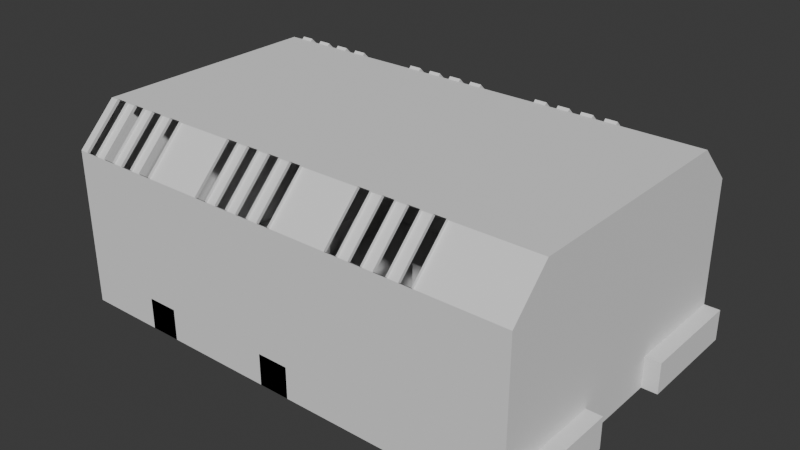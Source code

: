 # Source: MainMenuTruck.blend  (saved by Blender 4.1.24; exported with 4.5.12 LTS)
import bpy
from mathutils import Matrix  # noqa: F401  (used for matrix-valued properties, if any)

bpy.ops.wm.read_factory_settings(use_empty=True)
scene = bpy.context.scene
scene.name = 'Scene'

# ---- collections
col_collection = bpy.data.collections.new('Collection'); scene.collection.children.link(col_collection)

# ---- world
world_world = bpy.data.worlds.new('World'); scene.world = world_world
world_world.use_nodes = True; world_world.node_tree.nodes.clear()
_N = world_world.node_tree.nodes; _L = world_world.node_tree.links
n0 = _N.new('ShaderNodeOutputWorld'); n0.name = 'World Output'; n0.location = (300, 300)
n1 = _N.new('ShaderNodeBackground'); n1.name = 'Background'; n1.location = (10, 300)
n1.inputs[0].default_value = (0.05088, 0.05088, 0.05088, 1.0)
_L.new(n1.outputs[0], n0.inputs[0])
n0.is_active_output = True
world_world.color = (0.05088, 0.05088, 0.05088)
world_world.use_sun_shadow = False
world_world.sun_shadow_jitter_overblur = 0.0

# ---- meshes
me_plane = bpy.data.meshes.new('Plane')
me_plane.from_pydata([(-6.0, -2.4, 0.0), (-6.0, -2.4, 2.4), (-6.0, -1.8, 3.0), (-4.2, -2.4, 0.0), (-1.92, -2.4, 0.0), (1.2, -2.4, 0.0), (-0.09231, -1.8, 3.0), (-0.2769, -1.8, 3.0), (-0.4615, -1.8, 3.0), (-0.6462, -1.8, 3.0), (-0.8308, -1.8, 3.0), (-1.015, -1.8, 3.0), (-1.2, -1.8, 3.0), (-1.385, -1.8, 3.0), (-2.308, -1.8, 3.0), (-2.492, -1.8, 3.0), (-2.677, -1.8, 3.0), (-2.862, -1.8, 3.0), (-3.046, -1.8, 3.0), (-3.231, -1.8, 3.0), (-3.415, -1.8, 3.0), (-3.6, -1.8, 3.0), (-4.523, -1.8, 3.0), (-4.708, -1.8, 3.0), (-4.892, -1.8, 3.0), (-5.077, -1.8, 3.0), (-5.262, -1.8, 3.0), (-5.446, -1.8, 3.0), (-5.631, -1.8, 3.0), (-5.815, -1.8, 3.0), (-5.815, -2.4, 2.4), (-5.631, -2.4, 2.4), (-5.446, -2.4, 2.4), (-5.262, -2.4, 2.4), (-5.077, -2.4, 2.4), (-4.892, -2.4, 2.4), (-4.708, -2.4, 2.4), (-4.523, -2.4, 2.4), (-6.0, 0.0, 0.0), (-4.2, 0.0, 0.0), (-1.92, 0.0, 0.0), (1.2, 0.0, 0.0), (1.2, 0.0, 3.0), (-1.2, 0.0, 3.0), (-6.0, 0.0, 3.0), (-3.6, -2.4, 2.4), (-3.415, -2.4, 2.4), (-3.231, -2.4, 2.4), (-3.046, -2.4, 2.4), (-2.862, -2.4, 2.4), (-2.677, -2.4, 2.4), (-2.492, -2.4, 2.4), (-2.308, -2.4, 2.4), (-1.385, -2.4, 2.4), (-1.2, -2.4, 2.4), (-1.015, -2.4, 2.4), (-0.8308, -2.4, 2.4), (-0.6462, -2.4, 2.4), (-0.4615, -2.4, 2.4), (-0.2769, -2.4, 2.4), (-0.09231, -2.4, 2.4), (1.2, -2.4, 2.4), (-0.09231, -1.834, 3.034), (-0.2769, -1.834, 3.034), (-0.4615, -1.834, 3.034), (-0.6462, -1.834, 3.034), (-0.8308, -1.834, 3.034), (-1.015, -1.834, 3.034), (-1.2, -1.834, 3.034), (-1.385, -1.834, 3.034), (-2.308, -1.834, 3.034), (-2.492, -1.834, 3.034), (-2.677, -1.834, 3.034), (-2.862, -1.834, 3.034), (-3.046, -1.834, 3.034), (-3.231, -1.834, 3.034), (-3.415, -1.834, 3.034), (-3.6, -1.834, 3.034), (-4.523, -1.834, 3.034), (-4.708, -1.834, 3.034), (-4.892, -1.834, 3.034), (-5.077, -1.834, 3.034), (-5.262, -1.834, 3.034), (-5.446, -1.834, 3.034), (-5.631, -1.834, 3.034), (-5.815, -1.834, 3.034), (-5.815, -2.434, 2.434), (-5.631, -2.434, 2.434), (-5.446, -2.434, 2.434), (-5.262, -2.434, 2.434), (-5.077, -2.434, 2.434), (-4.892, -2.434, 2.434), (-4.708, -2.434, 2.434), (-6.0, 0.0, 2.4), (1.2, 0.0, 2.4), (-6.0, 2.4, 0.0), (-6.0, 2.4, 2.4), (-6.0, 1.8, 3.0), (-4.2, 2.4, 0.0), (-1.92, 2.4, 0.0), (1.2, 2.4, 0.0), (-0.09231, 1.8, 3.0), (-0.2769, 1.8, 3.0), (-0.4615, 1.8, 3.0), (-0.6462, 1.8, 3.0), (-0.8308, 1.8, 3.0), (-1.015, 1.8, 3.0), (-1.2, 1.8, 3.0), (-1.385, 1.8, 3.0), (-2.308, 1.8, 3.0), (-2.492, 1.8, 3.0), (-2.677, 1.8, 3.0), (-2.862, 1.8, 3.0), (-3.046, 1.8, 3.0), (-3.231, 1.8, 3.0), (-3.415, 1.8, 3.0), (-3.6, 1.8, 3.0), (-4.523, 1.8, 3.0), (-4.708, 1.8, 3.0), (-4.892, 1.8, 3.0), (-5.077, 1.8, 3.0), (-5.262, 1.8, 3.0), (-5.446, 1.8, 3.0), (-5.631, 1.8, 3.0), (-5.815, 1.8, 3.0), (-5.815, 2.4, 2.4), (-5.631, 2.4, 2.4), (-5.446, 2.4, 2.4), (-5.262, 2.4, 2.4), (-5.077, 2.4, 2.4), (-4.892, 2.4, 2.4), (-4.708, 2.4, 2.4), (-4.523, 2.4, 2.4), (-3.6, 2.4, 2.4), (-3.415, 2.4, 2.4), (-3.231, 2.4, 2.4), (-3.046, 2.4, 2.4), (-2.862, 2.4, 2.4), (-2.677, 2.4, 2.4), (-2.492, 2.4, 2.4), (-2.308, 2.4, 2.4), (-1.385, 2.4, 2.4), (-1.2, 2.4, 2.4), (-1.015, 2.4, 2.4), (-0.8308, 2.4, 2.4), (-0.6462, 2.4, 2.4), (-0.4615, 2.4, 2.4), (-0.2769, 2.4, 2.4), (-0.09231, 2.4, 2.4), (1.2, 2.4, 2.4), (-0.09231, 1.834, 3.034), (-0.2769, 1.834, 3.034), (-0.4615, 1.834, 3.034), (-0.6462, 1.834, 3.034), (-0.8308, 1.834, 3.034), (-1.015, 1.834, 3.034), (-1.2, 1.834, 3.034), (-1.385, 1.834, 3.034), (-2.308, 1.834, 3.034), (-2.492, 1.834, 3.034), (-2.677, 1.834, 3.034), (-2.862, 1.834, 3.034), (-3.046, 1.834, 3.034), (-3.231, 1.834, 3.034), (-3.415, 1.834, 3.034), (-3.6, 1.834, 3.034), (-4.523, 1.834, 3.034), (-4.708, 1.834, 3.034), (-4.892, 1.834, 3.034), (-5.077, 1.834, 3.034), (-5.262, 1.834, 3.034), (-5.446, 1.834, 3.034), (-5.631, 1.834, 3.034), (-5.815, 1.834, 3.034), (-5.815, 2.434, 2.434), (-5.631, 2.434, 2.434), (-5.446, 2.434, 2.434), (-5.262, 2.434, 2.434), (-5.077, 2.434, 2.434), (-4.892, 2.434, 2.434), (-4.708, 2.434, 2.434), (-4.523, 2.434, 2.434), (-3.6, 2.434, 2.434), (-3.415, 2.434, 2.434), (-3.231, 2.434, 2.434), (-3.046, 2.434, 2.434), (-2.862, 2.434, 2.434), (-2.677, 2.434, 2.434), (-2.492, 2.434, 2.434), (-2.308, 2.434, 2.434), (-1.385, 2.434, 2.434), (-1.2, 2.434, 2.434), (-1.015, 2.434, 2.434), (-0.8308, 2.434, 2.434), (-0.6462, 2.434, 2.434), (-0.4615, 2.434, 2.434), (-0.2769, 2.434, 2.434), (-0.09231, 2.434, 2.434), (-6.0, 0.84, 0.0), (1.2, 1.8, 3.0), (-6.0, 0.9, 3.0), (-4.2, 0.84, 0.0), (-1.92, 0.84, 0.0), (1.2, 0.84, 0.0), (-6.0, 1.2, 2.4), (1.2, 1.2, 2.4), (-4.523, -2.434, 2.434), (-3.6, -2.434, 2.434), (-3.415, -2.434, 2.434), (-3.231, -2.434, 2.434), (-3.046, -2.434, 2.434), (-2.862, -2.434, 2.434), (-2.677, -2.434, 2.434), (-2.492, -2.434, 2.434), (-2.308, -2.434, 2.434), (-1.385, -2.434, 2.434), (-1.2, -2.434, 2.434), (-1.015, -2.434, 2.434), (-0.8308, -2.434, 2.434), (-0.6462, -2.434, 2.434), (-0.4615, -2.434, 2.434), (-0.2769, -2.434, 2.434), (-4.8, 0.72, 0.0), (-4.8, 0.72, 0.48), (-4.8, 2.4, 0.0), (-4.8, 2.4, 0.48), (-4.32, 0.72, 0.0), (-4.32, 0.72, 0.48), (-4.32, 2.4, 0.0), (-4.32, 2.4, 0.48), (-2.64, 0.72, 0.0), (-2.64, 0.72, 0.48), (-2.64, 2.4, 0.0), (-2.64, 2.4, 0.48), (-2.16, 0.72, 0.0), (-2.16, 0.72, 0.48), (-2.16, 2.4, 0.0), (-2.16, 2.4, 0.48), (-4.32, -2.4, 0.0), (-4.32, -0.72, 0.48), (-4.32, -0.72, 0.0), (-4.8, -2.4, 0.48), (-4.8, -2.4, 0.0), (-4.8, -0.72, 0.48), (-4.8, -0.72, 0.0), (1.2, -1.2, 2.4), (-6.0, -1.2, 2.4), (1.2, -0.84, 0.0), (-1.92, -0.84, 0.0), (-4.2, -0.84, 0.0), (-6.0, -0.9, 3.0), (1.2, -1.8, 3.0), (-6.0, -0.84, 0.0), (-0.09231, -2.434, 2.434), (0.96, 0.72, 0.0), (0.96, 0.72, 0.48), (0.96, 2.4, 0.0), (0.96, 2.4, 0.48), (1.44, 0.72, 0.0), (1.44, 0.72, 0.48), (1.44, 2.4, 0.0), (1.44, 2.4, 0.48), (-4.32, -2.4, 0.48), (-2.64, -0.72, 0.0), (-2.64, -0.72, 0.48), (-2.64, -2.4, 0.0), (-2.64, -2.4, 0.48), (-2.16, -0.72, 0.0), (-2.16, -0.72, 0.48), (-2.16, -2.4, 0.0), (-2.16, -2.4, 0.48), (0.96, -0.72, 0.0), (0.96, -0.72, 0.48), (0.96, -2.4, 0.0), (0.96, -2.4, 0.48), (1.44, -0.72, 0.0), (1.44, -0.72, 0.48), (1.44, -2.4, 0.0), (1.44, -2.4, 0.48)], [], [(43, 11, 12), (43, 15, 16), (42, 7, 8), (3, 48, 49), (4, 50, 51), (4, 52, 53), (4, 53, 54), (4, 55, 56), (5, 4, 56, 57), (5, 58, 59), (5, 59, 60), (0, 1, 30), (30, 1, 2, 29), (19, 75, 209, 47), (17, 73, 211, 49), (10, 66, 67, 11), (59, 58, 8, 7), (26, 82, 83, 27), (32, 88, 89, 33), (44, 18, 19), (49, 48, 18, 17), (14, 70, 71, 15), (7, 63, 221, 59), (43, 14, 15), (36, 92, 206, 37), (42, 251, 6), (44, 24, 25), (3, 47, 48), (35, 91, 80, 24), (4, 51, 52), (3, 37, 45), (4, 54, 55), (44, 25, 26), (5, 57, 58), (252, 246, 1, 0), (5, 60, 61), (3, 45, 46), (44, 29, 2, 250), (44, 27, 28), (0, 30, 31), (23, 79, 92, 36), (52, 214, 70, 14), (3, 0, 34, 35), (6, 62, 63, 7), (37, 206, 78, 22), (44, 23, 24), (47, 209, 210, 48), (36, 35, 24, 23), (43, 17, 18, 44), (44, 19, 20), (58, 220, 64, 8), (43, 10, 11), (42, 9, 10, 43), (42, 8, 9), (42, 6, 7), (11, 67, 217, 55), (32, 31, 28, 27), (34, 33, 26, 25), (21, 77, 207, 45), (54, 216, 68, 12), (45, 37, 22, 21), (47, 46, 20, 19), (24, 80, 81, 25), (13, 69, 215, 53), (51, 50, 16, 15), (53, 52, 14, 13), (16, 72, 73, 17), (55, 54, 12, 11), (57, 56, 10, 9), (8, 64, 65, 9), (53, 215, 216, 54), (61, 60, 6, 251), (0, 31, 32), (56, 218, 66, 10), (33, 89, 82, 26), (43, 12, 13), (43, 13, 14), (0, 33, 34), (22, 78, 79, 23), (18, 74, 75, 19), (55, 217, 218, 56), (9, 65, 219, 57), (30, 86, 87, 31), (3, 36, 37), (31, 87, 84, 28), (44, 26, 27), (29, 85, 86, 30), (12, 68, 69, 13), (50, 212, 72, 16), (15, 71, 213, 51), (3, 4, 248, 249), (60, 253, 62, 6), (44, 28, 29), (3, 35, 36), (25, 81, 90, 34), (94, 245, 251, 42), (38, 93, 246, 252), (44, 21, 22), (28, 84, 85, 29), (59, 221, 253, 60), (44, 22, 23), (248, 247, 41, 40), (49, 211, 212, 50), (249, 248, 40, 39), (4, 5, 247, 248), (20, 76, 77, 21), (43, 16, 17), (34, 90, 91, 35), (252, 249, 39, 38), (57, 219, 220, 58), (27, 83, 88, 32), (45, 207, 208, 46), (48, 210, 74, 18), (44, 20, 21), (0, 32, 33), (51, 213, 214, 52), (3, 46, 47), (4, 3, 49, 50), (44, 200, 97, 124), (125, 124, 97, 96), (95, 125, 96), (100, 149, 148), (100, 148, 147), (100, 147, 146), (100, 146, 145), (100, 145, 144, 99), (99, 144, 143), (99, 143, 142), (99, 142, 141), (99, 141, 140), (99, 140, 139), (99, 139, 138), (99, 138, 137, 98), (98, 137, 136), (98, 136, 135), (98, 135, 134), (98, 134, 133), (98, 133, 132), (98, 132, 131), (98, 131, 130), (98, 130, 129, 95), (95, 129, 128), (95, 128, 127), (95, 127, 126), (95, 126, 125), (149, 199, 101, 148), (141, 142, 191, 190), (147, 102, 103, 146), (103, 104, 153, 152), (145, 104, 105, 144), (121, 122, 171, 170), (143, 106, 107, 142), (111, 112, 161, 160), (141, 108, 109, 140), (101, 102, 151, 150), (139, 110, 111, 138), (108, 141, 190, 157), (137, 112, 113, 136), (119, 120, 169, 168), (135, 114, 115, 134), (109, 110, 159, 158), (133, 116, 117, 132), (142, 107, 156, 191), (131, 118, 119, 130), (116, 133, 182, 165), (129, 120, 121, 128), (131, 132, 181, 180), (127, 122, 123, 126), (106, 143, 192, 155), (42, 101, 199), (42, 102, 101), (42, 103, 102), (42, 104, 103), (42, 43, 105, 104), (43, 106, 105), (43, 107, 106), (43, 108, 107), (43, 109, 108), (43, 110, 109), (43, 111, 110), (43, 112, 111), (43, 44, 113, 112), (44, 114, 113), (44, 115, 114), (44, 116, 115), (44, 117, 116), (44, 118, 117), (44, 119, 118), (44, 120, 119), (44, 121, 120), (44, 122, 121), (44, 123, 122), (44, 124, 123), (202, 40, 41, 203), (201, 39, 40, 202), (198, 38, 39, 201), (113, 114, 163, 162), (132, 117, 166, 181), (123, 124, 173, 172), (133, 134, 183, 182), (118, 131, 180, 167), (105, 106, 155, 154), (140, 109, 158, 189), (143, 144, 193, 192), (115, 116, 165, 164), (130, 119, 168, 179), (125, 126, 175, 174), (110, 139, 188, 159), (148, 101, 150, 197), (135, 136, 185, 184), (120, 129, 178, 169), (107, 108, 157, 156), (138, 111, 160, 187), (145, 146, 195, 194), (102, 147, 196, 151), (128, 121, 170, 177), (127, 128, 177, 176), (112, 137, 186, 161), (146, 103, 152, 195), (137, 138, 187, 186), (122, 127, 176, 171), (136, 113, 162, 185), (147, 148, 197, 196), (104, 145, 194, 153), (126, 123, 172, 175), (129, 130, 179, 178), (114, 135, 184, 163), (144, 105, 154, 193), (139, 140, 189, 188), (124, 125, 174, 173), (134, 115, 164, 183), (117, 118, 167, 166), (204, 96, 97, 200), (198, 95, 96, 204), (205, 199, 149), (203, 205, 149, 100), (41, 94, 205, 203), (94, 42, 199, 205), (38, 198, 204, 93), (93, 204, 200, 44), (95, 198, 201, 98), (98, 201, 202, 99), (99, 202, 203, 100), (0, 3, 249, 252), (93, 44, 250, 246), (41, 247, 245, 94), (247, 5, 61, 245), (46, 208, 76, 20), (246, 250, 2, 1), (245, 61, 251), (222, 223, 225, 224), (224, 225, 229, 228), (228, 229, 227, 226), (226, 227, 223, 222), (224, 228, 226, 222), (229, 225, 223, 227), (230, 231, 233, 232), (232, 233, 237, 236), (236, 237, 235, 234), (234, 235, 231, 230), (232, 236, 234, 230), (237, 233, 231, 235), (270, 268, 264, 266), (265, 263, 267, 269), (267, 263, 264, 268), (269, 267, 268, 270), (265, 269, 270, 266), (263, 265, 266, 264), (262, 239, 243, 241), (242, 244, 240, 238), (240, 244, 243, 239), (238, 240, 239, 262), (242, 238, 262, 241), (244, 242, 241, 243), (254, 255, 257, 256), (256, 257, 261, 260), (260, 261, 259, 258), (258, 259, 255, 254), (256, 260, 258, 254), (261, 257, 255, 259), (271, 273, 274, 272), (273, 277, 278, 274), (277, 275, 276, 278), (275, 271, 272, 276), (273, 271, 275, 277), (278, 276, 272, 274)])
_uv = me_plane.uv_layers.new(name='UVMap')
_uv.uv.foreach_set('vector', [0.0, 0.0, 0.0, 0.0, 0.0, 0.0, 0.0, 0.0, 0.0, 0.0, 0.0, 0.0, 0.0, 0.0, 0.0, 0.0, 0.0, 0.0, 0.0, 0.0, 0.0, 0.0, 0.0, 0.0, 0.0, 0.0, 0.0, 0.0, 0.0, 0.0, 0.0, 0.0, 0.0, 0.0, 0.0, 0.0, 0.0, 0.0, 0.0, 0.0, 0.0, 0.0, 0.0, 0.0, 0.0, 0.0, 0.0, 0.0, 0.0, 0.0, 0.0, 0.0, 0.0, 0.0, 0.0, 0.0, 0.0, 0.0, 0.0, 0.0, 0.0, 0.0, 0.0, 0.0, 0.0, 0.0, 0.0, 0.0, 0.0, 0.0, 0.0, 0.0, 0.0, 0.0, 0.0, 0.0, 0.0, 0.0, 0.0, 0.0, 0.0, 0.0, 0.0, 0.0, 0.0, 0.0, 0.0, 0.0, 0.0, 0.0, 0.0, 0.0, 0.0, 0.0, 0.0, 0.0, 0.0, 0.0, 0.0, 0.0, 0.0, 0.0, 0.0, 0.0, 0.0, 0.0, 0.0, 0.0, 0.0, 0.0, 0.0, 0.0, 0.0, 0.0, 0.0, 0.0, 0.0, 0.0, 0.0, 0.0, 0.0, 0.0, 0.0, 0.0, 0.0, 0.0, 0.0, 0.0, 0.0, 0.0, 0.0, 0.0, 0.0, 0.0, 0.0, 0.0, 0.0, 0.0, 0.0, 0.0, 0.0, 0.0, 0.0, 0.0, 0.0, 0.0, 0.0, 0.0, 0.0, 0.0, 0.0, 0.0, 0.0, 0.0, 0.0, 0.0, 0.0, 0.0, 0.0, 0.0, 0.0, 0.0, 0.0, 0.0, 0.0, 0.0, 0.0, 0.0, 0.0, 0.0, 0.0, 0.0, 0.0, 0.0, 0.0, 0.0, 0.0, 0.0, 0.0, 0.0, 0.0, 0.0, 0.0, 0.0, 0.0, 0.0, 0.0, 0.0, 0.0, 0.0, 0.0, 0.0, 0.0, 0.0, 0.0, 0.0, 0.0, 0.0, 0.0, 0.0, 0.0, 0.0, 0.0, 0.0, 0.0, 0.0, 0.0, 0.0, 0.0, 0.0, 0.0, 0.0, 0.0, 0.0, 0.0, 0.0, 0.0, 0.0, 0.0, 0.0, 0.0, 0.0, 0.0, 0.0, 0.0, 0.0, 0.0, 0.0, 0.0, 0.0, 0.0, 0.325, 0.0, 0.0, 0.0, 0.0, 0.0, 0.0, 0.0, 0.0, 0.0, 0.0, 0.0, 0.0, 0.0, 0.0, 0.0, 0.0, 0.0, 0.0, 0.0, 0.0, 0.0, 0.0, 0.0, 0.0, 0.0, 0.0, 0.0, 0.0, 0.0, 0.0, 0.0, 0.0, 0.0, 0.0, 0.0, 0.0, 0.0, 0.0, 0.0, 0.0, 0.0, 0.0, 0.0, 0.0, 0.0, 0.0, 0.0, 0.0, 0.0, 0.0, 0.0, 0.0, 0.0, 0.0, 0.0, 0.0, 0.0, 0.0, 0.0, 0.0, 0.0, 0.0, 0.0, 0.0, 0.0, 0.0, 0.0, 0.0, 0.0, 0.0, 0.0, 0.0, 0.0, 0.0, 0.0, 0.0, 0.0, 0.0, 0.0, 0.0, 0.0, 0.0, 0.0, 0.0, 0.0, 0.0, 0.0, 0.0, 0.0, 0.0, 0.0, 0.0, 0.0, 0.0, 0.0, 0.0, 0.0, 0.0, 0.0, 0.0, 0.0, 0.0, 0.0, 0.0, 0.0, 0.0, 0.0, 0.0, 0.0, 0.0, 0.0, 0.0, 0.0, 0.0, 0.0, 0.0, 0.0, 0.0, 0.0, 0.0, 0.0, 0.0, 0.0, 0.0, 0.0, 0.0, 0.0, 0.0, 0.0, 0.0, 0.0, 0.0, 0.0, 0.0, 0.0, 0.0, 0.0, 0.0, 0.0, 0.0, 0.0, 0.0, 0.0, 0.0, 0.0, 0.0, 0.0, 0.0, 0.0, 0.0, 0.0, 0.0, 0.0, 0.0, 0.0, 0.0, 0.0, 0.0, 0.0, 0.0, 0.0, 0.0, 0.0, 0.0, 0.0, 0.0, 0.0, 0.0, 0.0, 0.0, 0.0, 0.0, 0.0, 0.0, 0.0, 0.0, 0.0, 0.0, 0.0, 0.0, 0.0, 0.0, 0.0, 0.0, 0.0, 0.0, 0.0, 0.0, 0.0, 0.0, 0.0, 0.0, 0.0, 0.0, 0.0, 0.0, 0.0, 0.0, 0.0, 0.0, 0.0, 0.0, 0.0, 0.0, 0.0, 0.0, 0.0, 0.0, 0.0, 0.0, 0.0, 0.0, 0.0, 0.0, 0.0, 0.0, 0.0, 0.0, 0.0, 0.0, 0.0, 0.0, 0.0, 0.0, 0.0, 0.0, 0.0, 0.0, 0.0, 0.0, 0.0, 0.0, 0.0, 0.0, 0.0, 0.0, 0.0, 0.0, 0.0, 0.0, 0.0, 0.0, 0.0, 0.0, 0.0, 0.0, 0.0, 0.0, 0.0, 0.0, 0.0, 0.0, 0.0, 0.0, 0.0, 0.0, 0.0, 0.0, 0.0, 0.0, 0.0, 0.0, 0.0, 0.0, 0.0, 0.0, 0.0, 0.0, 0.0, 0.0, 0.0, 0.0, 0.0, 0.0, 0.0, 0.0, 0.0, 0.0, 0.0, 0.0, 0.0, 0.0, 0.0, 0.0, 0.0, 0.0, 0.0, 0.0, 0.0, 0.0, 0.0, 0.0, 0.0, 0.0, 0.0, 0.0, 0.0, 0.0, 0.0, 0.0, 0.0, 0.0, 0.0, 0.0, 0.0, 0.0, 0.0, 0.0, 0.0, 0.0, 0.0, 0.0, 0.0, 0.0, 0.0, 0.0, 0.0, 0.0, 0.0, 0.0, 0.0, 0.0, 0.0, 0.0, 0.0, 0.0, 0.0, 0.0, 0.0, 0.0, 0.0, 0.0, 0.0, 0.0, 0.0, 0.0, 0.0, 0.0, 0.0, 0.0, 0.0, 0.0, 0.0, 0.0, 0.0, 0.0, 0.0, 0.0, 0.0, 0.0, 0.0, 0.0, 0.0, 0.0, 0.0, 0.0, 0.0, 0.0, 0.0, 0.0, 0.0, 0.0, 0.0, 0.0, 0.0, 0.0, 0.0, 0.0, 0.0, 0.0, 0.0, 0.0, 0.0, 0.0, 0.0, 0.0, 0.0, 0.0, 0.0, 0.0, 0.0, 0.0, 0.0, 0.0, 0.0, 0.0, 0.0, 0.0, 0.0, 0.0, 0.0, 0.0, 0.0, 0.0, 0.0, 0.0, 0.0, 0.0, 0.0, 0.0, 0.0, 0.0, 0.0, 0.0, 0.0, 0.0, 0.0, 0.0, 0.0, 0.0, 0.0, 0.0, 0.0, 0.0, 0.0, 0.0, 0.3333, 0.0, 0.641, 0.0, 0.5577, 0.325, 0.25, 0.325, 0.0, 0.0, 0.0, 0.0, 0.0, 0.0, 0.0, 0.0, 0.0, 0.0, 0.0, 0.0, 0.0, 0.0, 0.0, 0.0, 0.0, 0.0, 0.0, 0.0, 0.0, 0.0, 0.0, 0.0, 0.0, 0.0, 0.0, 0.0, 0.0, 0.0, 0.0, 0.0, 0.0, 0.0, 0.0, 0.0, 0.0, 0.5, 0.0, 0.0, 0.0, 0.0, 0.0, 0.325, 0.0, 0.0, 0.0, 0.0, 0.0, 0.0, 0.0, 0.0, 0.0, 0.0, 0.0, 0.0, 0.0, 0.0, 0.0, 0.0, 0.0, 0.0, 0.0, 0.0, 0.0, 0.0, 0.0, 0.0, 0.0, 0.0, 0.0, 0.0, 0.5577, 0.325, 1.0, 0.325, 1.0, 0.5, 0.5128, 0.5, 0.0, 0.0, 0.0, 0.0, 0.0, 0.0, 0.0, 0.0, 0.25, 0.325, 0.5577, 0.325, 0.5128, 0.5, 0.2051, 0.5, 0.641, 0.0, 1.0, 0.0, 1.0, 0.325, 0.5577, 0.325, 0.0, 0.0, 0.0, 0.0, 0.0, 0.0, 0.0, 0.0, 0.0, 0.0, 0.0, 0.0, 0.0, 0.0, 0.0, 0.0, 0.0, 0.0, 0.0, 0.0, 0.0, 0.0, 0.0, 0.325, 0.25, 0.325, 0.2051, 0.5, 0.0, 0.5, 0.0, 0.0, 0.0, 0.0, 0.0, 0.0, 0.0, 0.0, 0.0, 0.0, 0.0, 0.0, 0.0, 0.0, 0.0, 0.0, 0.0, 0.0, 0.0, 0.0, 0.0, 0.0, 0.0, 0.0, 0.0, 0.0, 0.0, 0.0, 0.0, 0.0, 0.0, 0.0, 0.0, 0.0, 0.0, 0.0, 0.0, 0.0, 0.0, 0.0, 0.0, 0.0, 0.0, 0.0, 0.0, 0.0, 0.0, 0.0, 0.0, 0.0, 0.0, 0.0, 0.0, 0.0, 0.0, 0.0, 0.0, 0.0, 0.0, 0.0, 0.0, 0.0, 0.0, 0.0, 0.0, 0.0, 0.0, 0.0, 0.0, 0.0, 0.0, 0.0, 0.0, 0.0, 0.0, 0.0, 0.0, 0.0, 0.0, 0.0, 0.0, 0.0, 0.0, 0.0, 0.0, 0.0, 0.0, 0.0, 0.0, 0.0, 0.0, 0.0, 0.0, 0.0, 0.0, 0.0, 0.0, 0.0, 0.0, 0.0, 0.0, 0.0, 0.0, 0.0, 0.0, 0.0, 0.0, 0.0, 0.0, 0.0, 0.0, 0.0, 0.0, 0.0, 0.0, 0.0, 0.0, 0.0, 0.0, 0.0, 0.0, 0.0, 0.0, 0.0, 0.0, 0.0, 0.0, 0.0, 0.0, 0.0, 0.0, 0.0, 0.0, 0.0, 0.0, 0.0, 0.0, 0.0, 0.0, 0.0, 0.0, 0.0, 0.0, 0.0, 0.0, 0.0, 0.0, 0.0, 0.0, 0.0, 0.0, 0.0, 0.0, 0.0, 0.0, 0.0, 0.0, 0.0, 0.0, 0.0, 0.0, 0.0, 0.0, 0.0, 0.0, 0.0, 0.0, 0.0, 0.0, 0.0, 0.0, 0.0, 0.0, 0.0, 0.0, 0.0, 0.0, 0.0, 0.0, 0.0, 0.0, 0.0, 0.0, 0.0, 0.0, 0.0, 0.0, 0.0, 0.0, 0.0, 0.0, 0.0, 0.0, 0.0, 0.0, 0.0, 0.0, 0.0, 0.0, 0.0, 0.0, 0.0, 0.0, 0.0, 0.0, 0.0, 0.0, 0.0, 0.0, 0.0, 0.0, 0.0, 0.0, 0.0, 0.0, 0.0, 0.0, 0.0, 0.0, 0.0, 0.0, 0.0, 0.0, 0.0, 0.0, 0.0, 0.0, 0.0, 0.0, 0.0, 0.0, 0.0, 0.0, 0.0, 0.0, 0.0, 0.0, 0.0, 0.0, 0.0, 0.0, 0.0, 0.0, 0.0, 0.0, 0.0, 0.0, 0.0, 0.0, 0.0, 0.0, 0.0, 0.0, 0.0, 0.0, 0.0, 0.0, 0.0, 0.0, 0.0, 0.0, 0.0, 0.0, 0.0, 0.0, 0.0, 0.0, 0.0, 0.0, 0.0, 0.0, 0.0, 0.0, 0.0, 0.0, 0.0, 0.0, 0.0, 0.0, 0.0, 0.0, 0.0, 0.0, 0.0, 0.0, 0.0, 0.0, 0.0, 0.0, 0.0, 0.0, 0.0, 0.0, 0.0, 0.0, 0.0, 0.0, 0.0, 0.0, 0.0, 0.0, 0.0, 0.0, 0.0, 0.0, 0.0, 0.0, 0.0, 0.0, 0.0, 0.0, 0.0, 0.0, 0.0, 0.0, 0.0, 0.0, 0.0, 0.0, 0.0, 0.0, 0.0, 0.0, 0.0, 0.0, 0.0, 0.0, 0.0, 0.0, 0.0, 0.0, 0.0, 0.0, 0.0, 0.0, 0.0, 0.0, 0.0, 0.0, 0.0, 0.0, 0.0, 0.0, 0.0, 0.0, 0.0, 0.0, 0.0, 0.0, 0.0, 0.0, 0.0, 0.0, 0.0, 0.0, 0.0, 0.0, 0.0, 0.0, 0.0, 0.0, 0.0, 0.0, 0.0, 0.0, 0.0, 0.0, 0.0, 0.0, 0.0, 0.0, 0.0, 0.0, 0.0, 0.0, 0.0, 0.0, 0.0, 0.0, 0.0, 0.0, 0.0, 0.0, 0.0, 0.0, 0.0, 0.0, 0.0, 0.0, 0.0, 0.0, 0.0, 0.0, 0.0, 0.0, 0.0, 0.0, 0.0, 0.0, 0.0, 0.0, 0.0, 0.0, 0.0, 0.0, 0.0, 0.0, 0.0, 0.0, 0.0, 0.0, 0.0, 0.0, 0.0, 0.0, 0.0, 0.0, 0.0, 0.0, 0.0, 0.0, 0.0, 0.0, 0.0, 0.0, 0.0, 0.0, 0.0, 0.0, 0.0, 0.0, 0.0, 0.0, 0.0, 0.0, 0.0, 0.0, 0.0, 0.0, 0.0, 0.0, 0.0, 0.0, 0.0, 0.0, 0.0, 0.0, 0.0, 0.0, 0.0, 0.0, 0.0, 0.0, 0.0, 0.0, 0.0, 0.0, 0.0, 0.0, 0.0, 0.0, 0.0, 0.0, 0.0, 0.0, 0.0, 0.0, 0.0, 0.0, 0.0, 0.0, 0.0, 0.0, 0.0, 0.0, 0.0, 0.0, 0.0, 0.0, 0.0, 0.0, 0.0, 0.0, 0.0, 0.0, 0.0, 0.0, 0.0, 0.0, 0.0, 0.0, 0.0, 0.0, 0.0, 0.0, 0.0, 0.0, 0.0, 0.0, 0.0, 0.0, 0.0, 0.0, 0.0, 0.0, 0.0, 0.0, 0.0, 0.0, 0.0, 0.0, 0.0, 0.0, 0.0, 0.0, 0.0, 0.0, 0.0, 0.0, 0.0, 0.0, 0.0, 0.0, 0.0, 0.0, 0.0, 0.0, 0.0, 0.0, 0.0, 0.0, 0.0, 0.0, 0.0, 0.0, 0.0, 0.0, 0.0, 0.0, 0.0, 0.0, 0.0, 0.0, 0.0, 0.0, 0.0, 0.0, 0.0, 0.0, 0.0, 0.0, 0.0, 0.0, 0.0, 0.0, 0.0, 0.0, 0.0, 0.0, 0.0, 0.0, 0.0, 0.0, 0.0, 0.0, 0.0, 0.0, 0.0, 0.0, 0.0, 0.0, 0.0, 0.0, 0.0, 0.0, 0.0, 0.0, 0.0, 0.5577, 0.325, 0.5128, 0.5, 1.0, 0.5, 1.0, 0.325, 0.25, 0.325, 0.2051, 0.5, 0.5128, 0.5, 0.5577, 0.325, 0.0, 0.325, 0.0, 0.5, 0.2051, 0.5, 0.25, 0.325, 0.0, 0.0, 0.0, 0.0, 0.0, 0.0, 0.0, 0.0, 0.0, 0.0, 0.0, 0.0, 0.0, 0.0, 0.0, 0.0, 0.0, 0.0, 0.0, 0.0, 0.0, 0.0, 0.0, 0.0, 0.0, 0.0, 0.0, 0.0, 0.0, 0.0, 0.0, 0.0, 0.0, 0.0, 0.0, 0.0, 0.0, 0.0, 0.0, 0.0, 0.0, 0.0, 0.0, 0.0, 0.0, 0.0, 0.0, 0.0, 0.0, 0.0, 0.0, 0.0, 0.0, 0.0, 0.0, 0.0, 0.0, 0.0, 0.0, 0.0, 0.0, 0.0, 0.0, 0.0, 0.0, 0.0, 0.0, 0.0, 0.0, 0.0, 0.0, 0.0, 0.0, 0.0, 0.0, 0.0, 0.0, 0.0, 0.0, 0.0, 0.0, 0.0, 0.0, 0.0, 0.0, 0.0, 0.0, 0.0, 0.0, 0.0, 0.0, 0.0, 0.0, 0.0, 0.0, 0.0, 0.0, 0.0, 0.0, 0.0, 0.0, 0.0, 0.0, 0.0, 0.0, 0.0, 0.0, 0.0, 0.0, 0.0, 0.0, 0.0, 0.0, 0.0, 0.0, 0.0, 0.0, 0.0, 0.0, 0.0, 0.0, 0.0, 0.0, 0.0, 0.0, 0.0, 0.0, 0.0, 0.0, 0.0, 0.0, 0.0, 0.0, 0.0, 0.0, 0.0, 0.0, 0.0, 0.0, 0.0, 0.0, 0.0, 0.0, 0.0, 0.0, 0.0, 0.0, 0.0, 0.0, 0.0, 0.0, 0.0, 0.0, 0.0, 0.0, 0.0, 0.0, 0.0, 0.0, 0.0, 0.0, 0.0, 0.0, 0.0, 0.0, 0.0, 0.0, 0.0, 0.0, 0.0, 0.0, 0.0, 0.0, 0.0, 0.0, 0.0, 0.0, 0.0, 0.0, 0.0, 0.0, 0.0, 0.0, 0.0, 0.0, 0.0, 0.0, 0.0, 0.0, 0.0, 0.0, 0.0, 0.0, 0.0, 0.0, 0.0, 0.0, 0.0, 0.0, 0.0, 0.0, 0.0, 0.0, 0.0, 0.0, 0.0, 0.0, 0.0, 0.0, 0.0, 0.0, 0.0, 0.0, 0.0, 0.0, 0.0, 0.0, 0.0, 0.0, 0.0, 0.0, 0.0, 0.0, 0.0, 0.0, 0.0, 0.0, 0.0, 0.0, 0.0, 0.0, 0.0, 0.0, 0.0, 0.0, 0.0, 0.0, 0.0, 0.0, 0.0, 0.0, 0.0, 0.0, 0.0, 0.0, 0.0, 0.0, 0.0, 0.0, 0.0, 0.0, 0.0, 0.0, 0.0, 0.0, 0.0, 0.0, 0.0, 0.0, 0.0, 0.0, 0.0, 0.0, 0.0, 0.0, 0.0, 0.0, 0.0, 0.0, 0.0, 0.0, 0.0, 0.0, 0.0, 0.0, 0.0, 0.0, 0.0, 0.0, 0.0, 0.0, 0.0, 0.0, 0.0, 0.0, 0.0, 0.0, 0.0, 0.0, 0.0, 0.0, 0.0, 0.0, 0.0, 0.0, 0.0, 0.0, 0.325, 0.0, 0.0, 0.0, 0.0, 0.0, 0.0, 0.0, 0.0, 0.0, 0.0, 0.0, 0.0, 0.65, 0.325, 0.0, 0.0, 0.0, 0.0, 0.0, 0.0, 1.0, 0.5, 0.0, 0.0, 0.0, 0.0, 0.65, 0.325, 0.0, 0.0, 0.0, 0.0, 0.0, 0.0, 0.0, 0.0, 0.0, 0.5, 0.0, 0.325, 0.0, 0.0, 0.0, 0.0, 0.0, 0.0, 0.0, 0.0, 0.0, 0.0, 0.0, 0.0, 0.0, 0.0, 0.0, 0.325, 0.25, 0.325, 0.3333, 0.0, 0.3333, 0.0, 0.25, 0.325, 0.5577, 0.325, 0.641, 0.0, 0.641, 0.0, 0.5577, 0.325, 1.0, 0.325, 1.0, 0.0, 0.0, 0.0, 0.3333, 0.0, 0.25, 0.325, 0.0, 0.325, 0.0, 0.0, 0.0, 0.0, 0.0, 0.0, 0.0, 0.0, 1.0, 0.5, 0.65, 0.325, 0.0, 0.0, 0.0, 0.0, 0.65, 0.325, 0.0, 0.0, 0.0, 0.0, 0.0, 0.0, 0.0, 0.0, 0.0, 0.0, 0.0, 0.0, 0.0, 0.0, 0.0, 0.0, 0.0, 0.0, 0.0, 0.0, 0.0, 0.0, 0.0, 0.0, 0.0, 0.0, 0.0, 0.0, 0.375, 0.0, 0.625, 0.0, 0.625, 0.25, 0.375, 0.25, 0.375, 0.25, 0.625, 0.25, 0.625, 0.5, 0.375, 0.5, 0.375, 0.5, 0.625, 0.5, 0.625, 0.75, 0.375, 0.75, 0.375, 0.75, 0.625, 0.75, 0.625, 1.0, 0.375, 1.0, 0.125, 0.5, 0.375, 0.5, 0.375, 0.75, 0.125, 0.75, 0.625, 0.5, 0.875, 0.5, 0.875, 0.75, 0.625, 0.75, 0.375, 0.0, 0.625, 0.0, 0.625, 0.25, 0.375, 0.25, 0.375, 0.25, 0.625, 0.25, 0.625, 0.5, 0.375, 0.5, 0.375, 0.5, 0.625, 0.5, 0.625, 0.75, 0.375, 0.75, 0.375, 0.75, 0.625, 0.75, 0.625, 1.0, 0.375, 1.0, 0.125, 0.5, 0.375, 0.5, 0.375, 0.75, 0.125, 0.75, 0.625, 0.5, 0.875, 0.5, 0.875, 0.75, 0.625, 0.75, 0.625, 0.5, 0.625, 0.75, 0.875, 0.75, 0.875, 0.5, 0.125, 0.5, 0.125, 0.75, 0.375, 0.75, 0.375, 0.5, 0.375, 0.75, 0.375, 1.0, 0.625, 1.0, 0.625, 0.75, 0.375, 0.5, 0.375, 0.75, 0.625, 0.75, 0.625, 0.5, 0.375, 0.25, 0.375, 0.5, 0.625, 0.5, 0.625, 0.25, 0.375, 0.0, 0.375, 0.25, 0.625, 0.25, 0.625, 0.0, 0.625, 0.5, 0.625, 0.75, 0.875, 0.75, 0.875, 0.5, 0.125, 0.5, 0.125, 0.75, 0.375, 0.75, 0.375, 0.5, 0.375, 0.75, 0.375, 1.0, 0.625, 1.0, 0.625, 0.75, 0.375, 0.5, 0.375, 0.75, 0.625, 0.75, 0.625, 0.5, 0.375, 0.25, 0.375, 0.5, 0.625, 0.5, 0.625, 0.25, 0.375, 0.0, 0.375, 0.25, 0.625, 0.25, 0.625, 0.0, 0.375, 0.0, 0.625, 0.0, 0.625, 0.25, 0.375, 0.25, 0.375, 0.25, 0.625, 0.25, 0.625, 0.5, 0.375, 0.5, 0.375, 0.5, 0.625, 0.5, 0.625, 0.75, 0.375, 0.75, 0.375, 0.75, 0.625, 0.75, 0.625, 1.0, 0.375, 1.0, 0.125, 0.5, 0.375, 0.5, 0.375, 0.75, 0.125, 0.75, 0.625, 0.5, 0.875, 0.5, 0.875, 0.75, 0.625, 0.75, 0.375, 0.0, 0.375, 0.25, 0.625, 0.25, 0.625, 0.0, 0.375, 0.25, 0.375, 0.5, 0.625, 0.5, 0.625, 0.25, 0.375, 0.5, 0.375, 0.75, 0.625, 0.75, 0.625, 0.5, 0.375, 0.75, 0.375, 1.0, 0.625, 1.0, 0.625, 0.75, 0.125, 0.5, 0.125, 0.75, 0.375, 0.75, 0.375, 0.5, 0.625, 0.5, 0.625, 0.75, 0.875, 0.75, 0.875, 0.5])
me_plane.update()

# ---- objects
ob_plane = bpy.data.objects.new('Plane', me_plane)

# ---- transforms, parenting, visibility, modifiers, constraints
ob_plane.location = (0.0, 0.0, 0.0)

# ---- collection membership
col_collection.objects.link(ob_plane)

# ---- scene / render settings (as saved in the file)
scene.frame_start = 1; scene.frame_end = 250; scene.frame_set(1)
scene.render.engine = 'BLENDER_EEVEE_NEXT'
scene.cycles.sampling_pattern = 'TABULATED_SOBOL'
scene.eevee.ray_tracing_options.trace_max_roughness = 0.0
bpy.context.view_layer.update()

# ---- added for rendering (the .blend has no active camera and no usable light): camera, sun
cam_auto = bpy.data.cameras.new('AutoCamera')
cam_auto.lens = 50.0
cam_auto.sensor_width = 36.0
cam_auto.clip_end = 1000.0
ob_auto_camera = bpy.data.objects.new('AutoCamera', cam_auto)
scene.collection.objects.link(ob_auto_camera)
ob_auto_camera.location = (6.41236, -10.4308, 8.47103)
ob_auto_camera.rotation_euler = (1.09748, -7.21219e-08, 0.694738)
scene.camera = ob_auto_camera
light_auto_sun = bpy.data.lights.new('AutoSun', 'SUN')
light_auto_sun.energy = 3.0
light_auto_sun.angle = 0.0523599
ob_auto_sun = bpy.data.objects.new('AutoSun', light_auto_sun)
scene.collection.objects.link(ob_auto_sun)
ob_auto_sun.rotation_euler = (0.872665, 0.174533, 0.523599)
bpy.context.view_layer.update()
